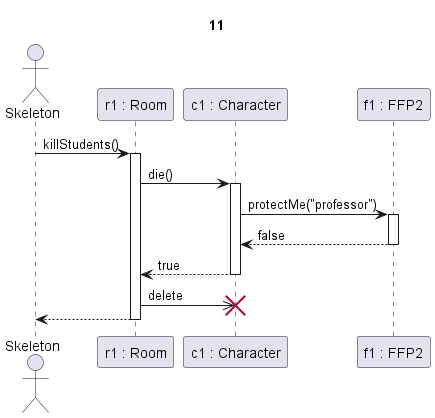

The diagram above was rendered by PlantUML. Its source (embedded in the PNG):
@startuml tanár támad sikeresen

title 11

actor Skeleton as sk
participant "r1 : Room" as r
participant "c1 : Character" as s
participant "f1 : FFP2" as c

sk->r ++: killStudents()

r -> s ++: die()

s->c ++: protectMe("professor")
c-->s --: false

s-->r --: true

r->>s !!: delete

r-->sk --:

@enduml